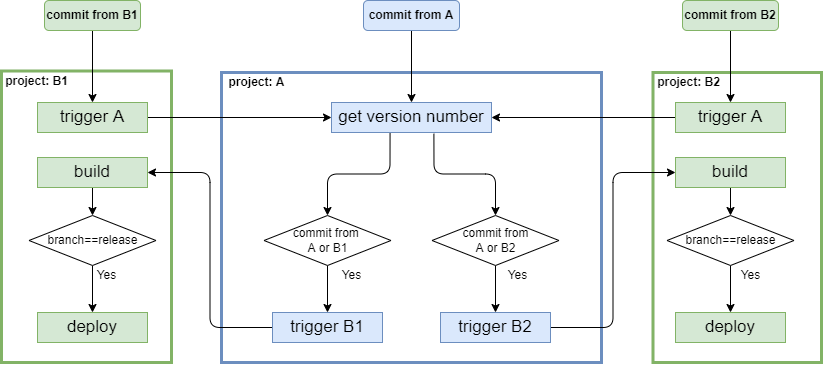

The diagram above was exported from draw.io. Its source (the exported page's mxGraphModel, read from the mxfile embedded in the PNG):
<mxGraphModel dx="2423" dy="2523" grid="1" gridSize="10" guides="1" tooltips="1" connect="1" arrows="1" fold="1" page="1" pageScale="1" pageWidth="1654" pageHeight="1169" math="0" shadow="0">
  <root>
    <mxCell id="0" />
    <mxCell id="1" parent="0" />
    <mxCell id="42" value="" style="rounded=0;whiteSpace=wrap;html=1;fontSize=17;fontColor=#000000;strokeColor=#6C8EBF;fillColor=none;gradientColor=none;strokeWidth=3;" parent="1" vertex="1">
      <mxGeometry x="570" y="412" width="380" height="290" as="geometry" />
    </mxCell>
    <mxCell id="44" value="" style="rounded=0;whiteSpace=wrap;html=1;fontSize=17;fontColor=#000000;strokeColor=#82b366;fillColor=none;gradientColor=none;strokeWidth=3;" parent="1" vertex="1">
      <mxGeometry x="1001.5" y="412" width="168.5" height="290" as="geometry" />
    </mxCell>
    <mxCell id="43" value="" style="rounded=0;whiteSpace=wrap;html=1;fontSize=17;fontColor=#000000;strokeColor=#82b366;fillColor=none;gradientColor=none;strokeWidth=3;" parent="1" vertex="1">
      <mxGeometry x="350" y="410.5" width="170" height="291.5" as="geometry" />
    </mxCell>
    <mxCell id="69" style="edgeStyle=orthogonalEdgeStyle;html=1;exitX=0.366;exitY=1.014;exitDx=0;exitDy=0;entryX=0.5;entryY=0;entryDx=0;entryDy=0;exitPerimeter=0;" parent="1" source="33" target="66" edge="1">
      <mxGeometry relative="1" as="geometry" />
    </mxCell>
    <mxCell id="70" style="edgeStyle=orthogonalEdgeStyle;html=1;exitX=0.64;exitY=1.042;exitDx=0;exitDy=0;entryX=0.5;entryY=0;entryDx=0;entryDy=0;exitPerimeter=0;" parent="1" source="33" target="68" edge="1">
      <mxGeometry relative="1" as="geometry" />
    </mxCell>
    <mxCell id="33" value="get version number" style="rounded=0;whiteSpace=wrap;html=1;fontSize=17;fillColor=#dae8fc;strokeColor=#6c8ebf;" parent="1" vertex="1">
      <mxGeometry x="680" y="442" width="160" height="30" as="geometry" />
    </mxCell>
    <mxCell id="92" style="edgeStyle=orthogonalEdgeStyle;html=1;exitX=0;exitY=0.5;exitDx=0;exitDy=0;entryX=1;entryY=0.5;entryDx=0;entryDy=0;" parent="1" source="34" target="37" edge="1">
      <mxGeometry relative="1" as="geometry" />
    </mxCell>
    <mxCell id="34" value="trigger B1" style="rounded=0;whiteSpace=wrap;html=1;fontSize=17;fillColor=#dae8fc;strokeColor=#6c8ebf;" parent="1" vertex="1">
      <mxGeometry x="621" y="652" width="110" height="30" as="geometry" />
    </mxCell>
    <mxCell id="93" style="edgeStyle=orthogonalEdgeStyle;html=1;exitX=1;exitY=0.5;exitDx=0;exitDy=0;entryX=0;entryY=0.5;entryDx=0;entryDy=0;" parent="1" source="35" target="40" edge="1">
      <mxGeometry relative="1" as="geometry" />
    </mxCell>
    <mxCell id="35" value="trigger B2" style="rounded=0;whiteSpace=wrap;html=1;fontSize=17;fillColor=#dae8fc;strokeColor=#6c8ebf;" parent="1" vertex="1">
      <mxGeometry x="789" y="652" width="110" height="30" as="geometry" />
    </mxCell>
    <mxCell id="91" style="edgeStyle=orthogonalEdgeStyle;html=1;exitX=1;exitY=0.5;exitDx=0;exitDy=0;" parent="1" source="36" target="33" edge="1">
      <mxGeometry relative="1" as="geometry" />
    </mxCell>
    <mxCell id="36" value="trigger A" style="rounded=0;whiteSpace=wrap;html=1;fontSize=17;fillColor=#d5e8d4;strokeColor=#82B366;" parent="1" vertex="1">
      <mxGeometry x="386" y="442" width="110" height="30" as="geometry" />
    </mxCell>
    <mxCell id="98" style="edgeStyle=orthogonalEdgeStyle;html=1;exitX=0.5;exitY=1;exitDx=0;exitDy=0;" parent="1" source="37" target="94" edge="1">
      <mxGeometry relative="1" as="geometry" />
    </mxCell>
    <mxCell id="37" value="build" style="rounded=0;whiteSpace=wrap;html=1;fontSize=17;fillColor=#d5e8d4;strokeColor=#82b366;" parent="1" vertex="1">
      <mxGeometry x="386" y="497" width="110" height="30" as="geometry" />
    </mxCell>
    <mxCell id="38" value="deploy" style="rounded=0;whiteSpace=wrap;html=1;fontSize=17;fillColor=#d5e8d4;strokeColor=#82b366;" parent="1" vertex="1">
      <mxGeometry x="386" y="652" width="110" height="30" as="geometry" />
    </mxCell>
    <mxCell id="90" style="edgeStyle=orthogonalEdgeStyle;html=1;exitX=0;exitY=0.5;exitDx=0;exitDy=0;entryX=1;entryY=0.5;entryDx=0;entryDy=0;" parent="1" source="39" target="33" edge="1">
      <mxGeometry relative="1" as="geometry" />
    </mxCell>
    <mxCell id="39" value="trigger A" style="rounded=0;whiteSpace=wrap;html=1;fontSize=17;fillColor=#d5e8d4;strokeColor=#82b366;" parent="1" vertex="1">
      <mxGeometry x="1024" y="442" width="110" height="30" as="geometry" />
    </mxCell>
    <mxCell id="102" style="edgeStyle=orthogonalEdgeStyle;html=1;exitX=0.5;exitY=1;exitDx=0;exitDy=0;" parent="1" source="40" target="96" edge="1">
      <mxGeometry relative="1" as="geometry" />
    </mxCell>
    <mxCell id="40" value="build" style="rounded=0;whiteSpace=wrap;html=1;fontSize=17;fillColor=#d5e8d4;strokeColor=#82b366;" parent="1" vertex="1">
      <mxGeometry x="1024" y="497" width="110" height="30" as="geometry" />
    </mxCell>
    <mxCell id="41" value="deploy" style="rounded=0;whiteSpace=wrap;html=1;fontSize=17;fillColor=#d5e8d4;strokeColor=#82b366;" parent="1" vertex="1">
      <mxGeometry x="1024" y="652" width="110" height="30" as="geometry" />
    </mxCell>
    <mxCell id="62" value="project: A" style="text;html=1;align=center;verticalAlign=middle;resizable=0;points=[];autosize=1;strokeColor=none;fillColor=none;labelBorderColor=none;fontStyle=1" parent="1" vertex="1">
      <mxGeometry x="570" y="412" width="70" height="20" as="geometry" />
    </mxCell>
    <mxCell id="64" value="project: B1" style="text;html=1;align=center;verticalAlign=middle;resizable=0;points=[];autosize=1;strokeColor=none;fillColor=none;fontStyle=1" parent="1" vertex="1">
      <mxGeometry x="350" y="410.5" width="70" height="20" as="geometry" />
    </mxCell>
    <mxCell id="65" value="project: B2" style="text;html=1;align=center;verticalAlign=middle;resizable=0;points=[];autosize=1;strokeColor=none;fillColor=none;fontStyle=1" parent="1" vertex="1">
      <mxGeometry x="1001.5" y="412" width="70" height="20" as="geometry" />
    </mxCell>
    <mxCell id="71" style="edgeStyle=orthogonalEdgeStyle;html=1;exitX=0.5;exitY=1;exitDx=0;exitDy=0;entryX=0.5;entryY=0;entryDx=0;entryDy=0;" parent="1" source="66" target="34" edge="1">
      <mxGeometry relative="1" as="geometry" />
    </mxCell>
    <mxCell id="66" value="commit from &lt;br&gt;A or B1" style="rhombus;whiteSpace=wrap;html=1;" parent="1" vertex="1">
      <mxGeometry x="612.5" y="555" width="127" height="50" as="geometry" />
    </mxCell>
    <mxCell id="72" style="edgeStyle=orthogonalEdgeStyle;html=1;exitX=0.5;exitY=1;exitDx=0;exitDy=0;" parent="1" source="68" target="35" edge="1">
      <mxGeometry relative="1" as="geometry" />
    </mxCell>
    <mxCell id="68" value="commit from&lt;br&gt;A or B2" style="rhombus;whiteSpace=wrap;html=1;" parent="1" vertex="1">
      <mxGeometry x="780.5" y="555" width="127" height="50" as="geometry" />
    </mxCell>
    <mxCell id="73" value="Yes" style="text;html=1;align=center;verticalAlign=middle;resizable=0;points=[];autosize=1;strokeColor=none;fillColor=none;" parent="1" vertex="1">
      <mxGeometry x="685" y="605" width="30" height="20" as="geometry" />
    </mxCell>
    <mxCell id="74" value="Yes" style="text;html=1;align=center;verticalAlign=middle;resizable=0;points=[];autosize=1;strokeColor=none;fillColor=none;" parent="1" vertex="1">
      <mxGeometry x="851" y="605" width="30" height="20" as="geometry" />
    </mxCell>
    <mxCell id="89" style="edgeStyle=orthogonalEdgeStyle;html=1;exitX=0.5;exitY=1;exitDx=0;exitDy=0;" parent="1" source="77" target="33" edge="1">
      <mxGeometry relative="1" as="geometry" />
    </mxCell>
    <mxCell id="77" value="commit from A" style="rounded=1;whiteSpace=wrap;html=1;labelBorderColor=none;strokeColor=#6c8ebf;fillColor=#dae8fc;fontStyle=1" parent="1" vertex="1">
      <mxGeometry x="712" y="340" width="96" height="30" as="geometry" />
    </mxCell>
    <mxCell id="88" style="edgeStyle=orthogonalEdgeStyle;html=1;exitX=0.5;exitY=1;exitDx=0;exitDy=0;" parent="1" source="78" target="36" edge="1">
      <mxGeometry relative="1" as="geometry" />
    </mxCell>
    <mxCell id="78" value="commit from B1" style="rounded=1;whiteSpace=wrap;html=1;labelBorderColor=none;strokeColor=#82b366;fillColor=#d5e8d4;fontStyle=1" parent="1" vertex="1">
      <mxGeometry x="393" y="340" width="96" height="30" as="geometry" />
    </mxCell>
    <mxCell id="87" style="edgeStyle=orthogonalEdgeStyle;html=1;exitX=0.5;exitY=1;exitDx=0;exitDy=0;" parent="1" source="79" target="39" edge="1">
      <mxGeometry relative="1" as="geometry" />
    </mxCell>
    <mxCell id="79" value="commit from B2" style="rounded=1;whiteSpace=wrap;html=1;labelBorderColor=none;strokeColor=#82b366;fillColor=#d5e8d4;fontStyle=1" parent="1" vertex="1">
      <mxGeometry x="1031" y="340" width="96" height="30" as="geometry" />
    </mxCell>
    <mxCell id="99" style="edgeStyle=orthogonalEdgeStyle;html=1;exitX=0.5;exitY=1;exitDx=0;exitDy=0;entryX=0.5;entryY=0;entryDx=0;entryDy=0;" parent="1" source="94" target="38" edge="1">
      <mxGeometry relative="1" as="geometry" />
    </mxCell>
    <mxCell id="94" value="branch==release" style="rhombus;whiteSpace=wrap;html=1;" parent="1" vertex="1">
      <mxGeometry x="377.5" y="555" width="127" height="50" as="geometry" />
    </mxCell>
    <mxCell id="103" style="edgeStyle=orthogonalEdgeStyle;html=1;exitX=0.5;exitY=1;exitDx=0;exitDy=0;" parent="1" source="96" target="41" edge="1">
      <mxGeometry relative="1" as="geometry" />
    </mxCell>
    <mxCell id="96" value="branch==release" style="rhombus;whiteSpace=wrap;html=1;" parent="1" vertex="1">
      <mxGeometry x="1015.5" y="555" width="127" height="50" as="geometry" />
    </mxCell>
    <mxCell id="100" value="Yes" style="text;html=1;align=center;verticalAlign=middle;resizable=0;points=[];autosize=1;strokeColor=none;fillColor=none;" parent="1" vertex="1">
      <mxGeometry x="1084" y="605" width="30" height="20" as="geometry" />
    </mxCell>
    <mxCell id="101" value="Yes" style="text;html=1;align=center;verticalAlign=middle;resizable=0;points=[];autosize=1;strokeColor=none;fillColor=none;" parent="1" vertex="1">
      <mxGeometry x="440" y="605" width="30" height="20" as="geometry" />
    </mxCell>
  </root>
</mxGraphModel>